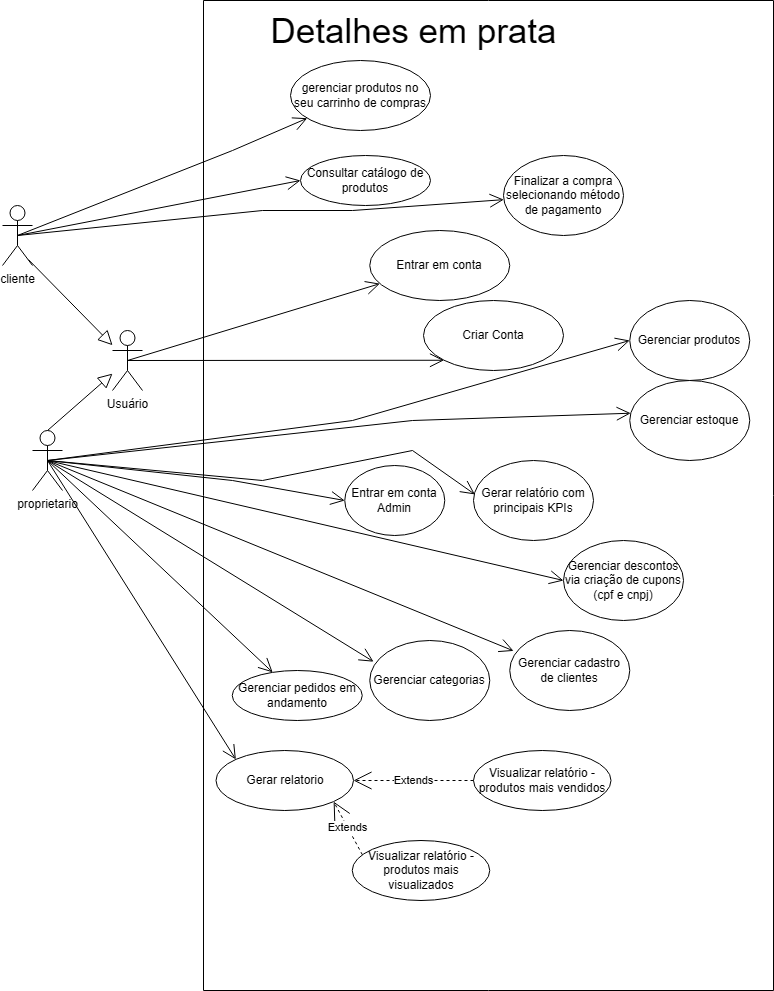

The diagram above was exported from draw.io. Its source (the exported page's mxGraphModel, read from the mxfile embedded in the PNG):
<mxGraphModel dx="1389" dy="831" grid="1" gridSize="30" guides="1" tooltips="1" connect="1" arrows="1" fold="1" page="1" pageScale="1" pageWidth="827" pageHeight="1169" math="0" shadow="0">
  <root>
    <mxCell id="0" />
    <mxCell id="1" parent="0" />
    <mxCell id="qj5G9Y7LLwR5UEdUt7-K-8" parent="1" style="swimlane;startSize=0;" value="" vertex="1">
      <mxGeometry height="990" width="570" x="601" y="750" as="geometry" />
    </mxCell>
    <mxCell id="qj5G9Y7LLwR5UEdUt7-K-12" parent="qj5G9Y7LLwR5UEdUt7-K-8" style="ellipse;whiteSpace=wrap;html=1;" value="gerenciar produtos no seu carrinho de compras" vertex="1">
      <mxGeometry height="70" width="140" x="87" y="60" as="geometry" />
    </mxCell>
    <mxCell id="qj5G9Y7LLwR5UEdUt7-K-14" parent="qj5G9Y7LLwR5UEdUt7-K-8" style="ellipse;whiteSpace=wrap;html=1;" value="Consultar catálogo de produtos" vertex="1">
      <mxGeometry height="50" width="130" x="97" y="155" as="geometry" />
    </mxCell>
    <mxCell id="qj5G9Y7LLwR5UEdUt7-K-16" parent="qj5G9Y7LLwR5UEdUt7-K-8" style="ellipse;whiteSpace=wrap;html=1;" value="Criar Conta" vertex="1">
      <mxGeometry height="70" width="140" x="220" y="300" as="geometry" />
    </mxCell>
    <mxCell id="qj5G9Y7LLwR5UEdUt7-K-17" parent="qj5G9Y7LLwR5UEdUt7-K-8" style="ellipse;whiteSpace=wrap;html=1;" value="Entrar em conta" vertex="1">
      <mxGeometry height="70" width="140" x="166.25" y="230" as="geometry" />
    </mxCell>
    <mxCell id="0776b1sjReIu908DfY93-4" parent="qj5G9Y7LLwR5UEdUt7-K-8" style="ellipse;whiteSpace=wrap;html=1;" value="Gerenciar produtos" vertex="1">
      <mxGeometry height="80" width="120" x="426.25" y="300" as="geometry" />
    </mxCell>
    <mxCell id="0776b1sjReIu908DfY93-5" parent="qj5G9Y7LLwR5UEdUt7-K-8" style="ellipse;whiteSpace=wrap;html=1;" value="Gerenciar cadastro de clientes" vertex="1">
      <mxGeometry height="80" width="120" x="306.25" y="630" as="geometry" />
    </mxCell>
    <mxCell id="qj5G9Y7LLwR5UEdUt7-K-24" parent="qj5G9Y7LLwR5UEdUt7-K-8" style="text;html=1;align=center;verticalAlign=middle;resizable=0;points=[];autosize=1;strokeColor=none;fillColor=none;fontSize=35;" value="Detalhes em prata" vertex="1">
      <mxGeometry height="60" width="300" x="60" as="geometry" />
    </mxCell>
    <mxCell id="J4Qd9QBjUGQpBZnhFwZd-1" parent="qj5G9Y7LLwR5UEdUt7-K-8" style="ellipse;whiteSpace=wrap;html=1;" value="Gerenciar categorias" vertex="1">
      <mxGeometry height="80" width="120" x="166.25" y="640" as="geometry" />
    </mxCell>
    <mxCell id="J4Qd9QBjUGQpBZnhFwZd-4" parent="qj5G9Y7LLwR5UEdUt7-K-8" style="ellipse;whiteSpace=wrap;html=1;" value="Finalizar a compra selecionando método de pagamento" vertex="1">
      <mxGeometry height="80" width="120" x="300" y="155" as="geometry" />
    </mxCell>
    <mxCell id="J4Qd9QBjUGQpBZnhFwZd-7" parent="qj5G9Y7LLwR5UEdUt7-K-8" style="ellipse;whiteSpace=wrap;html=1;" value="Gerenciar descontos via criação de cupons (cpf e cnpj)" vertex="1">
      <mxGeometry height="80" width="120" x="360" y="540" as="geometry" />
    </mxCell>
    <mxCell id="sFswnzOIZhQOAmwDPJjc-1" parent="qj5G9Y7LLwR5UEdUt7-K-8" style="ellipse;whiteSpace=wrap;html=1;" value="Gerar relatorio" vertex="1">
      <mxGeometry height="60" width="137.5" x="12.5" y="750" as="geometry" />
    </mxCell>
    <mxCell id="sFswnzOIZhQOAmwDPJjc-3" parent="qj5G9Y7LLwR5UEdUt7-K-8" style="ellipse;whiteSpace=wrap;html=1;" value="Gerenciar pedidos em andamento" vertex="1">
      <mxGeometry height="50" width="130" x="28.75" y="670" as="geometry" />
    </mxCell>
    <mxCell id="sFswnzOIZhQOAmwDPJjc-7" parent="qj5G9Y7LLwR5UEdUt7-K-8" style="ellipse;whiteSpace=wrap;html=1;" value="Entrar em conta Admin" vertex="1">
      <mxGeometry height="70" width="100" x="141.25" y="465" as="geometry" />
    </mxCell>
    <mxCell id="e-2DvoRUUkQcff9HsL4v-14" parent="qj5G9Y7LLwR5UEdUt7-K-8" style="ellipse;whiteSpace=wrap;html=1;" value="Visualizar relatório - produtos mais visualizados" vertex="1">
      <mxGeometry height="60" width="137.5" x="148.75" y="840" as="geometry" />
    </mxCell>
    <mxCell id="e-2DvoRUUkQcff9HsL4v-13" parent="qj5G9Y7LLwR5UEdUt7-K-8" style="ellipse;whiteSpace=wrap;html=1;" value="Visualizar relatório - produtos mais vendidos" vertex="1">
      <mxGeometry height="60" width="137.5" x="270" y="750" as="geometry" />
    </mxCell>
    <mxCell id="q9jqIGWXcFVNp6TZWbYA-7" parent="qj5G9Y7LLwR5UEdUt7-K-8" style="ellipse;whiteSpace=wrap;html=1;" value="Gerar relatório com principais KPIs" vertex="1">
      <mxGeometry height="80" width="120" x="270" y="460" as="geometry" />
    </mxCell>
    <mxCell id="q9jqIGWXcFVNp6TZWbYA-11" parent="qj5G9Y7LLwR5UEdUt7-K-8" style="ellipse;whiteSpace=wrap;html=1;" value="Gerenciar estoque" vertex="1">
      <mxGeometry height="80" width="120" x="426.25" y="380" as="geometry" />
    </mxCell>
    <mxCell id="i4ZVzZBdh8WU6-SsvQxC-29" edge="1" parent="qj5G9Y7LLwR5UEdUt7-K-8" source="e-2DvoRUUkQcff9HsL4v-13" style="endArrow=open;endSize=16;endFill=0;html=1;rounded=0;exitX=0;exitY=0.5;exitDx=0;exitDy=0;entryX=1;entryY=0.5;entryDx=0;entryDy=0;dashed=1;" target="sFswnzOIZhQOAmwDPJjc-1" value="Extends">
      <mxGeometry relative="1" width="160" as="geometry">
        <mxPoint x="148.75" y="779.55" as="sourcePoint" />
        <mxPoint x="269" y="780" as="targetPoint" />
      </mxGeometry>
    </mxCell>
    <mxCell id="i4ZVzZBdh8WU6-SsvQxC-30" edge="1" parent="qj5G9Y7LLwR5UEdUt7-K-8" source="e-2DvoRUUkQcff9HsL4v-14" style="endArrow=open;endSize=16;endFill=0;html=1;rounded=0;exitX=0.074;exitY=0.239;exitDx=0;exitDy=0;exitPerimeter=0;entryX=1;entryY=1;entryDx=0;entryDy=0;dashed=1;" target="sFswnzOIZhQOAmwDPJjc-1" value="Extends">
      <mxGeometry relative="1" width="160" as="geometry">
        <mxPoint x="29" y="850" as="sourcePoint" />
        <mxPoint x="151" y="840" as="targetPoint" />
      </mxGeometry>
    </mxCell>
    <mxCell id="qj5G9Y7LLwR5UEdUt7-K-2" parent="1" style="shape=umlActor;verticalLabelPosition=bottom;verticalAlign=top;html=1;" value="cliente" vertex="1">
      <mxGeometry height="60" width="30" x="400" y="955" as="geometry" />
    </mxCell>
    <mxCell id="qj5G9Y7LLwR5UEdUt7-K-19" edge="1" parent="1" source="qj5G9Y7LLwR5UEdUt7-K-2" style="endArrow=open;endFill=1;endSize=12;html=1;rounded=0;exitX=0.5;exitY=0.5;exitDx=0;exitDy=0;exitPerimeter=0;" target="qj5G9Y7LLwR5UEdUt7-K-12" value="">
      <mxGeometry relative="1" width="160" as="geometry">
        <Array as="points">
          <mxPoint x="630" y="900" />
        </Array>
        <mxPoint x="480" y="990" as="sourcePoint" />
        <mxPoint x="640" y="990" as="targetPoint" />
      </mxGeometry>
    </mxCell>
    <mxCell id="qj5G9Y7LLwR5UEdUt7-K-21" edge="1" parent="1" source="qj5G9Y7LLwR5UEdUt7-K-2" style="endArrow=open;endFill=1;endSize=12;html=1;rounded=0;exitX=0.5;exitY=0.5;exitDx=0;exitDy=0;exitPerimeter=0;entryX=0;entryY=0.5;entryDx=0;entryDy=0;" target="qj5G9Y7LLwR5UEdUt7-K-14" value="">
      <mxGeometry relative="1" width="160" as="geometry">
        <mxPoint x="480" y="1000" as="sourcePoint" />
        <mxPoint x="640" y="1000" as="targetPoint" />
      </mxGeometry>
    </mxCell>
    <mxCell id="qj5G9Y7LLwR5UEdUt7-K-23" edge="1" parent="1" source="e-2DvoRUUkQcff9HsL4v-1" style="endArrow=open;endFill=1;endSize=12;html=1;rounded=0;exitX=0.5;exitY=0.5;exitDx=0;exitDy=0;exitPerimeter=0;" target="qj5G9Y7LLwR5UEdUt7-K-17" value="">
      <mxGeometry relative="1" width="160" as="geometry">
        <mxPoint x="510" y="1050" as="sourcePoint" />
        <mxPoint x="670" y="1050" as="targetPoint" />
      </mxGeometry>
    </mxCell>
    <mxCell id="0776b1sjReIu908DfY93-2" parent="1" style="shape=umlActor;verticalLabelPosition=bottom;verticalAlign=top;html=1;outlineConnect=0;" value="proprietario" vertex="1">
      <mxGeometry height="60" width="30" x="430" y="1180" as="geometry" />
    </mxCell>
    <mxCell id="0776b1sjReIu908DfY93-7" edge="1" parent="1" source="0776b1sjReIu908DfY93-2" style="endArrow=open;endFill=1;endSize=12;html=1;rounded=0;entryX=0;entryY=0.5;entryDx=0;entryDy=0;exitX=0.5;exitY=0.5;exitDx=0;exitDy=0;exitPerimeter=0;" target="0776b1sjReIu908DfY93-4" value="">
      <mxGeometry relative="1" width="160" as="geometry">
        <Array as="points">
          <mxPoint x="750" y="1170" />
        </Array>
        <mxPoint x="480" y="1230" as="sourcePoint" />
        <mxPoint x="680" y="1259" as="targetPoint" />
      </mxGeometry>
    </mxCell>
    <mxCell id="J4Qd9QBjUGQpBZnhFwZd-2" edge="1" parent="1" source="0776b1sjReIu908DfY93-2" style="endArrow=open;endFill=1;endSize=12;html=1;rounded=0;entryX=0.032;entryY=0.265;entryDx=0;entryDy=0;exitX=0.5;exitY=0.5;exitDx=0;exitDy=0;exitPerimeter=0;entryPerimeter=0;" target="J4Qd9QBjUGQpBZnhFwZd-1" value="">
      <mxGeometry relative="1" width="160" as="geometry">
        <Array as="points" />
        <mxPoint x="460" y="1209" as="sourcePoint" />
        <mxPoint x="665" y="1179" as="targetPoint" />
      </mxGeometry>
    </mxCell>
    <mxCell id="J4Qd9QBjUGQpBZnhFwZd-5" edge="1" parent="1" source="qj5G9Y7LLwR5UEdUt7-K-2" style="endArrow=open;endFill=1;endSize=12;html=1;rounded=0;exitX=0.5;exitY=0.5;exitDx=0;exitDy=0;exitPerimeter=0;" target="J4Qd9QBjUGQpBZnhFwZd-4" value="">
      <mxGeometry relative="1" width="160" as="geometry">
        <Array as="points">
          <mxPoint x="660" y="960" />
          <mxPoint x="750" y="960" />
        </Array>
        <mxPoint x="490" y="990" as="sourcePoint" />
        <mxPoint x="780" y="960" as="targetPoint" />
      </mxGeometry>
    </mxCell>
    <mxCell id="0776b1sjReIu908DfY93-8" edge="1" parent="1" source="0776b1sjReIu908DfY93-2" style="endArrow=open;endFill=1;endSize=12;html=1;rounded=0;exitX=0.5;exitY=0.5;exitDx=0;exitDy=0;exitPerimeter=0;entryX=0.032;entryY=0.255;entryDx=0;entryDy=0;entryPerimeter=0;" target="0776b1sjReIu908DfY93-5" value="">
      <mxGeometry relative="1" width="160" as="geometry">
        <mxPoint x="501.71" y="1189" as="sourcePoint" />
        <mxPoint x="709.9955860368364" y="1236.9449839556491" as="targetPoint" />
      </mxGeometry>
    </mxCell>
    <mxCell id="J4Qd9QBjUGQpBZnhFwZd-9" edge="1" parent="1" source="0776b1sjReIu908DfY93-2" style="endArrow=open;endFill=1;endSize=12;html=1;rounded=0;entryX=0;entryY=0.5;entryDx=0;entryDy=0;exitX=0.5;exitY=0.5;exitDx=0;exitDy=0;exitPerimeter=0;" target="J4Qd9QBjUGQpBZnhFwZd-7" value="">
      <mxGeometry relative="1" width="160" as="geometry">
        <Array as="points" />
        <mxPoint x="515" y="1249" as="sourcePoint" />
        <mxPoint x="750" y="1189" as="targetPoint" />
      </mxGeometry>
    </mxCell>
    <mxCell id="sFswnzOIZhQOAmwDPJjc-5" edge="1" parent="1" source="0776b1sjReIu908DfY93-2" style="endArrow=open;endFill=1;endSize=12;html=1;rounded=0;exitX=0.5;exitY=0.5;exitDx=0;exitDy=0;exitPerimeter=0;" target="sFswnzOIZhQOAmwDPJjc-3" value="">
      <mxGeometry relative="1" width="160" as="geometry">
        <Array as="points" />
        <mxPoint x="490" y="1260" as="sourcePoint" />
        <mxPoint x="669" y="1392" as="targetPoint" />
      </mxGeometry>
    </mxCell>
    <mxCell id="sFswnzOIZhQOAmwDPJjc-6" edge="1" parent="1" source="0776b1sjReIu908DfY93-2" style="endArrow=open;endFill=1;endSize=12;html=1;rounded=0;entryX=0;entryY=0;entryDx=0;entryDy=0;exitX=0.5;exitY=0.5;exitDx=0;exitDy=0;exitPerimeter=0;" target="sFswnzOIZhQOAmwDPJjc-1" value="">
      <mxGeometry relative="1" width="160" as="geometry">
        <Array as="points" />
        <mxPoint x="471.72" y="1259" as="sourcePoint" />
        <mxPoint x="659.9993214807077" y="1521.360733417721" as="targetPoint" />
      </mxGeometry>
    </mxCell>
    <mxCell id="sFswnzOIZhQOAmwDPJjc-8" edge="1" parent="1" source="0776b1sjReIu908DfY93-2" style="endArrow=open;endFill=1;endSize=12;html=1;rounded=0;entryX=0;entryY=0.5;entryDx=0;entryDy=0;exitX=0.5;exitY=0.5;exitDx=0;exitDy=0;exitPerimeter=0;" target="sFswnzOIZhQOAmwDPJjc-7" value="">
      <mxGeometry relative="1" width="160" as="geometry">
        <Array as="points">
          <mxPoint x="630" y="1230" />
        </Array>
        <mxPoint x="510" y="1170" as="sourcePoint" />
        <mxPoint x="845" y="1200" as="targetPoint" />
      </mxGeometry>
    </mxCell>
    <mxCell id="e-2DvoRUUkQcff9HsL4v-1" parent="1" style="shape=umlActor;verticalLabelPosition=bottom;verticalAlign=top;html=1;outlineConnect=0;" value="Usuário" vertex="1">
      <mxGeometry height="60" width="30" x="510" y="1080" as="geometry" />
    </mxCell>
    <mxCell id="e-2DvoRUUkQcff9HsL4v-7" edge="1" parent="1" source="0776b1sjReIu908DfY93-2" style="endArrow=block;endFill=0;endSize=12;html=1;rounded=0;exitX=0.5;exitY=0;exitDx=0;exitDy=0;exitPerimeter=0;" target="e-2DvoRUUkQcff9HsL4v-1" value="">
      <mxGeometry relative="1" width="160" as="geometry">
        <Array as="points" />
        <mxPoint x="414" y="1169" as="sourcePoint" />
        <mxPoint x="450" y="1110" as="targetPoint" />
      </mxGeometry>
    </mxCell>
    <mxCell id="e-2DvoRUUkQcff9HsL4v-9" edge="1" parent="1" source="qj5G9Y7LLwR5UEdUt7-K-2" style="endArrow=block;endFill=0;endSize=12;html=1;rounded=0;exitX=0.867;exitY=0.903;exitDx=0;exitDy=0;exitPerimeter=0;" target="e-2DvoRUUkQcff9HsL4v-1" value="">
      <mxGeometry relative="1" width="160" as="geometry">
        <Array as="points" />
        <mxPoint x="430" y="1107" as="sourcePoint" />
        <mxPoint x="495" y="1050" as="targetPoint" />
      </mxGeometry>
    </mxCell>
    <mxCell id="e-2DvoRUUkQcff9HsL4v-10" edge="1" parent="1" source="e-2DvoRUUkQcff9HsL4v-1" style="endArrow=open;endFill=1;endSize=12;html=1;rounded=0;exitX=0.5;exitY=0.5;exitDx=0;exitDy=0;exitPerimeter=0;entryX=0;entryY=1;entryDx=0;entryDy=0;" target="qj5G9Y7LLwR5UEdUt7-K-16" value="">
      <mxGeometry relative="1" width="160" as="geometry">
        <Array as="points" />
        <mxPoint x="540" y="1107" as="sourcePoint" />
        <mxPoint x="605" y="1050" as="targetPoint" />
      </mxGeometry>
    </mxCell>
    <mxCell id="i4ZVzZBdh8WU6-SsvQxC-2" edge="1" parent="1" source="0776b1sjReIu908DfY93-2" style="endArrow=open;endFill=1;endSize=12;html=1;rounded=0;entryX=0.008;entryY=0.409;entryDx=0;entryDy=0;exitX=0.5;exitY=0.5;exitDx=0;exitDy=0;exitPerimeter=0;entryPerimeter=0;" target="q9jqIGWXcFVNp6TZWbYA-11" value="">
      <mxGeometry relative="1" width="160" as="geometry">
        <Array as="points">
          <mxPoint x="810" y="1170" />
        </Array>
        <mxPoint x="633" y="1175" as="sourcePoint" />
        <mxPoint x="909" y="1210" as="targetPoint" />
      </mxGeometry>
    </mxCell>
    <mxCell id="i4ZVzZBdh8WU6-SsvQxC-26" edge="1" parent="1" source="0776b1sjReIu908DfY93-2" style="endArrow=open;endFill=1;endSize=12;html=1;rounded=0;entryX=0.012;entryY=0.424;entryDx=0;entryDy=0;exitX=0.5;exitY=0.5;exitDx=0;exitDy=0;exitPerimeter=0;entryPerimeter=0;" target="q9jqIGWXcFVNp6TZWbYA-7" value="">
      <mxGeometry relative="1" width="160" as="geometry">
        <Array as="points">
          <mxPoint x="660" y="1230" />
          <mxPoint x="810" y="1200" />
        </Array>
        <mxPoint x="513" y="1169" as="sourcePoint" />
        <mxPoint x="1029" y="1289" as="targetPoint" />
      </mxGeometry>
    </mxCell>
  </root>
</mxGraphModel>